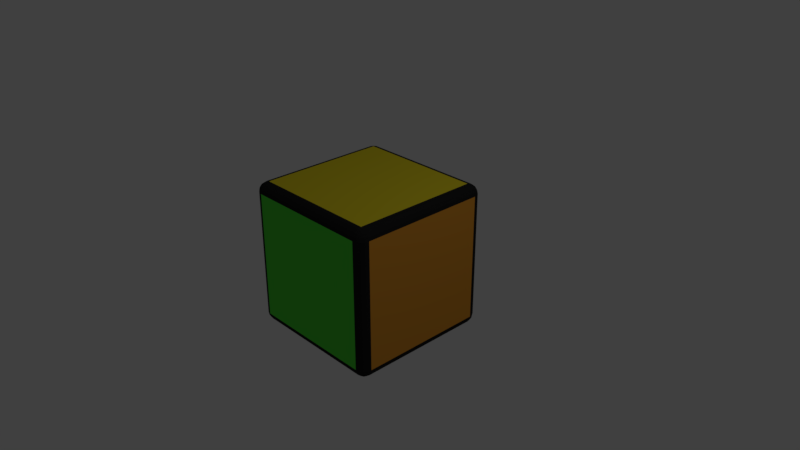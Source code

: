 # Source: NormalPiece.blend  (saved by Blender 2.79.0; exported with 4.5.12 LTS)
import bpy
from mathutils import Matrix  # noqa: F401  (used for matrix-valued properties, if any)

bpy.ops.wm.read_factory_settings(use_empty=True)
scene = bpy.context.scene
scene.name = 'Scene'

# ---- collections
col_collection_1 = bpy.data.collections.new('Collection 1'); scene.collection.children.link(col_collection_1)

# ---- materials (node trees are filled in below, after node groups)
mat_edgematerial = bpy.data.materials.new('EdgeMaterial')
mat_edgematerial.alpha_threshold = 0.0
mat_edgematerial.use_transparent_shadow = False
mat_edgematerial.diffuse_color = (0.01954, 0.01954, 0.01954, 1.0)
mat_edgematerial.roughness = 0.5
mat_frontmaterial = bpy.data.materials.new('FrontMaterial')
mat_frontmaterial.alpha_threshold = 0.0
mat_frontmaterial.use_transparent_shadow = False
mat_frontmaterial.diffuse_color = (0.02896, 0.02478, 0.8, 1.0)
mat_frontmaterial.roughness = 0.5
mat_backmaterial = bpy.data.materials.new('BackMaterial')
mat_backmaterial.alpha_threshold = 0.0
mat_backmaterial.use_transparent_shadow = False
mat_backmaterial.diffuse_color = (0.09794, 0.8, 0.05922, 1.0)
mat_backmaterial.roughness = 0.5
mat_leftmaterial = bpy.data.materials.new('LeftMaterial')
mat_leftmaterial.alpha_threshold = 0.0
mat_leftmaterial.use_transparent_shadow = False
mat_leftmaterial.diffuse_color = (0.8, 0.3369, 0.03853, 1.0)
mat_leftmaterial.roughness = 0.5
mat_rightmaterial = bpy.data.materials.new('RightMaterial')
mat_rightmaterial.alpha_threshold = 0.0
mat_rightmaterial.use_transparent_shadow = False
mat_rightmaterial.diffuse_color = (0.8, 0.04042, 0.0527, 1.0)
mat_rightmaterial.roughness = 0.5
mat_downmaterial = bpy.data.materials.new('DownMaterial')
mat_downmaterial.alpha_threshold = 0.0
mat_downmaterial.use_transparent_shadow = False
mat_downmaterial.roughness = 0.5
mat_upmaterial = bpy.data.materials.new('UpMaterial')
mat_upmaterial.alpha_threshold = 0.0
mat_upmaterial.use_transparent_shadow = False
mat_upmaterial.diffuse_color = (0.8, 0.6633, 0.02464, 1.0)
mat_upmaterial.roughness = 0.5

# ---- material node trees

# ---- world
world_world = bpy.data.worlds.new('World'); scene.world = world_world
world_world.color = (0.05088, 0.05088, 0.05088)
world_world.use_sun_shadow = False
world_world.sun_shadow_jitter_overblur = 0.0
world_world.cycles.sampling_method = 'MANUAL'

# ---- cameras
cam_camera = bpy.data.cameras.new('Camera')
cam_camera.clip_end = 100.0
cam_camera.lens = 35.0
cam_camera.sensor_width = 32.0
cam_camera.sensor_height = 18.0
cam_camera.ortho_scale = 7.314
cam_camera.dof.focus_distance = 0.0
cam_camera.dof.aperture_fstop = 128.0

# ---- lights
light_lamp = bpy.data.lights.new('Lamp', 'POINT')
light_lamp.transmission_factor = 0.0
light_lamp.cutoff_distance = 30.0
light_lamp.energy = 100.0
light_lamp.shadow_buffer_clip_start = 1.001
light_lamp.shadow_soft_size = 0.1
light_lamp.shadow_maximum_resolution = 0.006
light_lamp.use_absolute_resolution = True

# ---- meshes
me_cube = bpy.data.meshes.new('Cube')
me_cube.from_pydata([(1.0, 0.8667, -0.8667), (0.8667, 0.8667, -1.0), (0.8667, 1.0, -0.8667), (0.9899, 0.8667, -0.9177), (0.961, 0.8667, -0.961), (0.9899, 0.9177, -0.8667), (0.9776, 0.919, -0.919), (0.9542, 0.9163, -0.9542), (0.9437, 0.9437, -0.9437), (0.8667, 0.9177, -0.9899), (0.8667, 0.961, -0.961), (0.9177, 0.8667, -0.9899), (0.919, 0.919, -0.9776), (0.9163, 0.9542, -0.9542), (0.9177, 0.9899, -0.8667), (0.961, 0.961, -0.8667), (0.8667, 0.9899, -0.9177), (0.919, 0.9776, -0.919), (0.9542, 0.9542, -0.9163), (1.0, -0.8667, -0.8667), (0.8667, -1.0, -0.8667), (0.8667, -0.8667, -1.0), (0.9899, -0.9177, -0.8667), (0.961, -0.961, -0.8667), (0.9899, -0.8667, -0.9177), (0.9776, -0.919, -0.919), (0.9542, -0.9542, -0.9163), (0.9437, -0.9437, -0.9437), (0.8667, -0.9899, -0.9177), (0.8667, -0.961, -0.961), (0.9177, -0.9899, -0.8667), (0.919, -0.9776, -0.919), (0.9163, -0.9542, -0.9542), (0.9177, -0.8667, -0.9899), (0.961, -0.8667, -0.961), (0.8667, -0.9177, -0.9899), (0.919, -0.919, -0.9776), (0.9542, -0.9163, -0.9542), (-0.8667, -1.0, -0.8667), (-1.0, -0.8667, -0.8667), (-0.8667, -0.8667, -1.0), (-0.9177, -0.9899, -0.8667), (-0.961, -0.961, -0.8667), (-0.8667, -0.9899, -0.9177), (-0.919, -0.9776, -0.919), (-0.9542, -0.9542, -0.9163), (-0.9437, -0.9437, -0.9437), (-0.9899, -0.8667, -0.9177), (-0.961, -0.8667, -0.961), (-0.9899, -0.9177, -0.8667), (-0.9776, -0.919, -0.919), (-0.9542, -0.9163, -0.9542), (-0.8667, -0.9177, -0.9899), (-0.8667, -0.961, -0.961), (-0.9177, -0.8667, -0.9899), (-0.919, -0.919, -0.9776), (-0.9163, -0.9542, -0.9542), (-0.8667, 1.0, -0.8667), (-0.8667, 0.8667, -1.0), (-1.0, 0.8667, -0.8667), (-0.8667, 0.9899, -0.9177), (-0.8667, 0.961, -0.961), (-0.9177, 0.9899, -0.8667), (-0.919, 0.9776, -0.919), (-0.9163, 0.9542, -0.9542), (-0.9437, 0.9437, -0.9437), (-0.9177, 0.8667, -0.9899), (-0.961, 0.8667, -0.961), (-0.8667, 0.9177, -0.9899), (-0.919, 0.919, -0.9776), (-0.9542, 0.9163, -0.9542), (-0.9899, 0.9177, -0.8667), (-0.961, 0.961, -0.8667), (-0.9899, 0.8667, -0.9177), (-0.9776, 0.919, -0.919), (-0.9542, 0.9542, -0.9163), (0.8667, 1.0, 0.8667), (0.8667, 0.8667, 1.0), (1.0, 0.8667, 0.8667), (0.8667, 0.9899, 0.9177), (0.8667, 0.961, 0.961), (0.9177, 0.9899, 0.8667), (0.919, 0.9776, 0.919), (0.9163, 0.9542, 0.9542), (0.9437, 0.9437, 0.9437), (0.9177, 0.8667, 0.9899), (0.961, 0.8667, 0.961), (0.8667, 0.9177, 0.9899), (0.919, 0.919, 0.9776), (0.9542, 0.9163, 0.9542), (0.9899, 0.9177, 0.8667), (0.961, 0.961, 0.8667), (0.9899, 0.8667, 0.9177), (0.9776, 0.919, 0.919), (0.9542, 0.9542, 0.9163), (0.8667, -1.0, 0.8667), (1.0, -0.8667, 0.8667), (0.8667, -0.8667, 1.0), (0.9177, -0.9899, 0.8667), (0.961, -0.961, 0.8667), (0.8667, -0.9899, 0.9177), (0.919, -0.9776, 0.919), (0.9542, -0.9542, 0.9163), (0.9437, -0.9437, 0.9437), (0.9899, -0.8667, 0.9177), (0.961, -0.8667, 0.961), (0.9899, -0.9177, 0.8667), (0.9776, -0.919, 0.919), (0.9542, -0.9163, 0.9542), (0.8667, -0.9177, 0.9899), (0.8667, -0.961, 0.961), (0.9177, -0.8667, 0.9899), (0.919, -0.919, 0.9776), (0.9163, -0.9542, 0.9542), (-1.0, -0.8667, 0.8667), (-0.8667, -1.0, 0.8667), (-0.8667, -0.8667, 1.0), (-0.9899, -0.9177, 0.8667), (-0.961, -0.961, 0.8667), (-0.9899, -0.8667, 0.9177), (-0.9776, -0.919, 0.919), (-0.9542, -0.9542, 0.9163), (-0.9437, -0.9437, 0.9437), (-0.8667, -0.9899, 0.9177), (-0.8667, -0.961, 0.961), (-0.9177, -0.9899, 0.8667), (-0.919, -0.9776, 0.919), (-0.9163, -0.9542, 0.9542), (-0.9177, -0.8667, 0.9899), (-0.961, -0.8667, 0.961), (-0.8667, -0.9177, 0.9899), (-0.919, -0.919, 0.9776), (-0.9542, -0.9163, 0.9542), (-1.0, 0.8667, 0.8667), (-0.8667, 0.8667, 1.0), (-0.8667, 1.0, 0.8667), (-0.9899, 0.8667, 0.9177), (-0.961, 0.8667, 0.961), (-0.9899, 0.9177, 0.8667), (-0.9776, 0.919, 0.919), (-0.9542, 0.9163, 0.9542), (-0.9437, 0.9437, 0.9437), (-0.8667, 0.9177, 0.9899), (-0.8667, 0.961, 0.961), (-0.9177, 0.8667, 0.9899), (-0.919, 0.919, 0.9776), (-0.9163, 0.9542, 0.9542), (-0.9177, 0.9899, 0.8667), (-0.961, 0.961, 0.8667), (-0.8667, 0.9899, 0.9177), (-0.919, 0.9776, 0.919), (-0.9542, 0.9542, 0.9163)], [], [(76, 2, 57, 135), (1, 21, 40, 58), (39, 114, 133, 59), (77, 134, 116, 97), (20, 95, 115, 38), (0, 3, 6, 5), (3, 4, 7, 6), (5, 6, 18, 15), (6, 7, 8, 18), (1, 9, 12, 11), (9, 10, 13, 12), (11, 12, 7, 4), (12, 13, 8, 7), (2, 14, 17, 16), (14, 15, 18, 17), (16, 17, 13, 10), (17, 18, 8, 13), (19, 22, 25, 24), (22, 23, 26, 25), (24, 25, 37, 34), (25, 26, 27, 37), (20, 28, 31, 30), (28, 29, 32, 31), (30, 31, 26, 23), (31, 32, 27, 26), (21, 33, 36, 35), (33, 34, 37, 36), (35, 36, 32, 29), (36, 37, 27, 32), (38, 41, 44, 43), (41, 42, 45, 44), (43, 44, 56, 53), (44, 45, 46, 56), (39, 47, 50, 49), (47, 48, 51, 50), (49, 50, 45, 42), (50, 51, 46, 45), (40, 52, 55, 54), (52, 53, 56, 55), (54, 55, 51, 48), (55, 56, 46, 51), (57, 60, 63, 62), (60, 61, 64, 63), (62, 63, 75, 72), (63, 64, 65, 75), (58, 66, 69, 68), (66, 67, 70, 69), (68, 69, 64, 61), (69, 70, 65, 64), (59, 71, 74, 73), (71, 72, 75, 74), (73, 74, 70, 67), (74, 75, 65, 70), (76, 79, 82, 81), (79, 80, 83, 82), (81, 82, 94, 91), (82, 83, 84, 94), (77, 85, 88, 87), (85, 86, 89, 88), (87, 88, 83, 80), (88, 89, 84, 83), (78, 90, 93, 92), (90, 91, 94, 93), (92, 93, 89, 86), (93, 94, 84, 89), (95, 98, 101, 100), (98, 99, 102, 101), (100, 101, 113, 110), (101, 102, 103, 113), (96, 104, 107, 106), (104, 105, 108, 107), (106, 107, 102, 99), (107, 108, 103, 102), (97, 109, 112, 111), (109, 110, 113, 112), (111, 112, 108, 105), (112, 113, 103, 108), (114, 117, 120, 119), (117, 118, 121, 120), (119, 120, 132, 129), (120, 121, 122, 132), (115, 123, 126, 125), (123, 124, 127, 126), (125, 126, 121, 118), (126, 127, 122, 121), (116, 128, 131, 130), (128, 129, 132, 131), (130, 131, 127, 124), (131, 132, 122, 127), (133, 136, 139, 138), (136, 137, 140, 139), (138, 139, 151, 148), (139, 140, 141, 151), (134, 142, 145, 144), (142, 143, 146, 145), (144, 145, 140, 137), (145, 146, 141, 140), (135, 147, 150, 149), (147, 148, 151, 150), (149, 150, 146, 143), (150, 151, 141, 146), (0, 19, 24, 3), (3, 24, 34, 4), (4, 34, 33, 11), (11, 33, 21, 1), (1, 58, 68, 9), (9, 68, 61, 10), (10, 61, 60, 16), (16, 60, 57, 2), (2, 76, 81, 14), (14, 81, 91, 15), (15, 91, 90, 5), (5, 90, 78, 0), (20, 38, 43, 28), (28, 43, 53, 29), (29, 53, 52, 35), (35, 52, 40, 21), (19, 96, 106, 22), (22, 106, 99, 23), (23, 99, 98, 30), (30, 98, 95, 20), (39, 59, 73, 47), (47, 73, 67, 48), (48, 67, 66, 54), (54, 66, 58, 40), (38, 115, 125, 41), (41, 125, 118, 42), (42, 118, 117, 49), (49, 117, 114, 39), (59, 133, 138, 71), (71, 138, 148, 72), (72, 148, 147, 62), (62, 147, 135, 57), (77, 97, 111, 85), (85, 111, 105, 86), (86, 105, 104, 92), (92, 104, 96, 78), (76, 135, 149, 79), (79, 149, 143, 80), (80, 143, 142, 87), (87, 142, 134, 77), (97, 116, 130, 109), (109, 130, 124, 110), (110, 124, 123, 100), (100, 123, 115, 95), (116, 134, 144, 128), (128, 144, 137, 129), (129, 137, 136, 119), (119, 136, 133, 114), (0, 78, 96, 19)])
me_cube.polygons.foreach_set('material_index', [1, 5, 4, 6, 2, 0, 0, 0, 0, 0, 0, 0, 0, 0, 0, 0, 0, 0, 0, 0, 0, 0, 0, 0, 0, 0, 0, 0, 0, 0, 0, 0, 0, 0, 0, 0, 0, 0, 0, 0, 0, 0, 0, 0, 0, 0, 0, 0, 0, 0, 0, 0, 0, 0, 0, 0, 0, 0, 0, 0, 0, 0, 0, 0, 0, 0, 0, 0, 0, 0, 0, 0, 0, 0, 0, 0, 0, 0, 0, 0, 0, 0, 0, 0, 0, 0, 0, 0, 0, 0, 0, 0, 0, 0, 0, 0, 0, 0, 0, 0, 0, 0, 0, 0, 0, 0, 0, 0, 0, 0, 0, 0, 0, 0, 0, 0, 0, 0, 0, 0, 0, 0, 0, 0, 0, 0, 0, 0, 0, 0, 0, 0, 0, 0, 0, 0, 0, 0, 0, 0, 0, 0, 0, 0, 0, 0, 0, 0, 0, 3])
me_cube.materials.append(mat_edgematerial)
me_cube.materials.append(mat_frontmaterial)
me_cube.materials.append(mat_backmaterial)
me_cube.materials.append(mat_leftmaterial)
me_cube.materials.append(mat_rightmaterial)
me_cube.materials.append(mat_downmaterial)
me_cube.materials.append(mat_upmaterial)
me_cube.use_remesh_preserve_volume = False
me_cube.use_remesh_preserve_attributes = False
me_cube.use_mirror_vertex_groups = False
me_cube.update()

# ---- objects
ob_cube = bpy.data.objects.new('Cube', me_cube)
ob_lamp = bpy.data.objects.new('Lamp', light_lamp)
ob_camera = bpy.data.objects.new('Camera', cam_camera)

# ---- transforms, parenting, visibility, modifiers, constraints
ob_cube.location = (0.0, 0.0, 0.0)
ob_cube.lock_rotations_4d = False
ob_cube.empty_display_type = 'ARROWS'
ob_cube.lineart.crease_threshold = 0.0
ob_lamp.location = (4.076, 1.005, 5.904)
ob_lamp.rotation_euler = (0.6503, 0.05522, 1.866)
ob_lamp.lock_rotations_4d = False
ob_lamp.empty_display_type = 'ARROWS'
ob_lamp.color = (0.0, 0.0, 0.0, 0.0)
ob_lamp.lineart.crease_threshold = 0.0
ob_camera.location = (7.481, -6.508, 5.344)
ob_camera.rotation_euler = (1.109, 0.0, 0.8149)
ob_camera.lock_rotations_4d = False
ob_camera.empty_display_type = 'ARROWS'
ob_camera.color = (0.0, 0.0, 0.0, 0.0)
ob_camera.display_type = 'WIRE'
ob_camera.lineart.crease_threshold = 0.0

# ---- collection membership
col_collection_1.objects.link(ob_cube)
col_collection_1.objects.link(ob_lamp)
col_collection_1.objects.link(ob_camera)

# ---- scene / render settings (as saved in the file)
scene.camera = ob_camera
scene.frame_start = 1; scene.frame_end = 250; scene.frame_set(1)
scene.render.engine = 'BLENDER_EEVEE_NEXT'
scene.render.resolution_percentage = 50
scene.render.dither_intensity = 0.0
scene.cycles.use_denoising = False
scene.cycles.samples = 128
scene.cycles.sampling_pattern = 'TABULATED_SOBOL'
scene.cycles.use_adaptive_sampling = False
scene.cycles.use_light_tree = False
scene.cycles.blur_glossy = 0.0
scene.cycles.sample_clamp_indirect = 0.0
scene.view_settings.view_transform = 'Standard'
bpy.context.view_layer.update()
